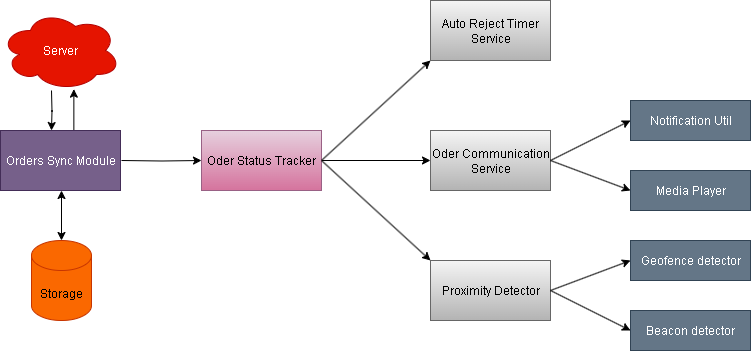

The diagram above was exported from draw.io. Its source (the exported page's mxGraphModel, read from the mxfile embedded in the PNG):
<mxGraphModel dx="1097" dy="592" grid="1" gridSize="10" guides="1" tooltips="1" connect="1" arrows="1" fold="1" page="1" pageScale="1" pageWidth="827" pageHeight="1169" math="0" shadow="0">
  <root>
    <mxCell id="0" />
    <mxCell id="1" parent="0" />
    <mxCell id="ogqePaMTmpWdhpi6JXfH-14" value="" style="edgeStyle=orthogonalEdgeStyle;rounded=0;orthogonalLoop=1;jettySize=auto;html=1;" edge="1" parent="1">
      <mxGeometry relative="1" as="geometry">
        <mxPoint x="82" y="160" as="sourcePoint" />
        <mxPoint x="82" y="200" as="targetPoint" />
      </mxGeometry>
    </mxCell>
    <mxCell id="ogqePaMTmpWdhpi6JXfH-11" value="Server" style="ellipse;shape=cloud;whiteSpace=wrap;html=1;fillColor=#e51400;fontColor=#ffffff;strokeColor=#B20000;" vertex="1" parent="1">
      <mxGeometry x="31" y="80" width="120" height="80" as="geometry" />
    </mxCell>
    <mxCell id="ogqePaMTmpWdhpi6JXfH-19" style="edgeStyle=orthogonalEdgeStyle;rounded=0;orthogonalLoop=1;jettySize=auto;html=1;entryX=0.653;entryY=0.983;entryDx=0;entryDy=0;entryPerimeter=0;exitX=0.653;exitY=0.03;exitDx=0;exitDy=0;exitPerimeter=0;" edge="1" parent="1">
      <mxGeometry relative="1" as="geometry">
        <mxPoint x="104.3599999999999" y="158.64" as="targetPoint" />
        <mxPoint x="104.3599999999999" y="201.79999999999995" as="sourcePoint" />
      </mxGeometry>
    </mxCell>
    <mxCell id="ogqePaMTmpWdhpi6JXfH-22" value="" style="edgeStyle=orthogonalEdgeStyle;rounded=0;orthogonalLoop=1;jettySize=auto;html=1;" edge="1" parent="1" target="ogqePaMTmpWdhpi6JXfH-21">
      <mxGeometry relative="1" as="geometry">
        <mxPoint x="152" y="230" as="sourcePoint" />
      </mxGeometry>
    </mxCell>
    <mxCell id="ogqePaMTmpWdhpi6JXfH-13" value="Orders Sync Module" style="whiteSpace=wrap;html=1;fillColor=#76608a;fontColor=#ffffff;strokeColor=#432D57;" vertex="1" parent="1">
      <mxGeometry x="31" y="200" width="120" height="60" as="geometry" />
    </mxCell>
    <mxCell id="ogqePaMTmpWdhpi6JXfH-15" value="Storage" style="shape=cylinder3;whiteSpace=wrap;html=1;boundedLbl=1;backgroundOutline=1;size=15;fillColor=#fa6800;fontColor=#000000;strokeColor=#C73500;" vertex="1" parent="1">
      <mxGeometry x="62" y="310" width="60" height="80" as="geometry" />
    </mxCell>
    <mxCell id="ogqePaMTmpWdhpi6JXfH-18" value="" style="endArrow=classic;startArrow=classic;html=1;rounded=0;entryX=0.5;entryY=1;entryDx=0;entryDy=0;exitX=0.5;exitY=0;exitDx=0;exitDy=0;exitPerimeter=0;" edge="1" parent="1" source="ogqePaMTmpWdhpi6JXfH-15">
      <mxGeometry width="50" height="50" relative="1" as="geometry">
        <mxPoint x="72" y="310" as="sourcePoint" />
        <mxPoint x="92" y="260" as="targetPoint" />
      </mxGeometry>
    </mxCell>
    <mxCell id="ogqePaMTmpWdhpi6JXfH-30" value="" style="edgeStyle=orthogonalEdgeStyle;rounded=0;orthogonalLoop=1;jettySize=auto;html=1;" edge="1" parent="1" source="ogqePaMTmpWdhpi6JXfH-21" target="ogqePaMTmpWdhpi6JXfH-24">
      <mxGeometry relative="1" as="geometry" />
    </mxCell>
    <mxCell id="ogqePaMTmpWdhpi6JXfH-21" value="Oder Status Tracker" style="whiteSpace=wrap;html=1;fillColor=#e6d0de;gradientColor=#d5739d;strokeColor=#996185;" vertex="1" parent="1">
      <mxGeometry x="232" y="200" width="120" height="60" as="geometry" />
    </mxCell>
    <mxCell id="ogqePaMTmpWdhpi6JXfH-23" value="Auto Reject Timer Service" style="rounded=0;whiteSpace=wrap;html=1;fillColor=#f5f5f5;gradientColor=#b3b3b3;strokeColor=#666666;" vertex="1" parent="1">
      <mxGeometry x="461" y="70" width="120" height="60" as="geometry" />
    </mxCell>
    <mxCell id="ogqePaMTmpWdhpi6JXfH-24" value="Oder Communication Service" style="rounded=0;whiteSpace=wrap;html=1;fillColor=#f5f5f5;gradientColor=#b3b3b3;strokeColor=#666666;" vertex="1" parent="1">
      <mxGeometry x="461" y="200" width="120" height="60" as="geometry" />
    </mxCell>
    <mxCell id="ogqePaMTmpWdhpi6JXfH-25" value="Proximity Detector" style="rounded=0;whiteSpace=wrap;html=1;fillColor=#f5f5f5;gradientColor=#b3b3b3;strokeColor=#666666;" vertex="1" parent="1">
      <mxGeometry x="461" y="330" width="120" height="60" as="geometry" />
    </mxCell>
    <mxCell id="ogqePaMTmpWdhpi6JXfH-31" value="" style="endArrow=classic;html=1;rounded=0;exitX=1;exitY=0.5;exitDx=0;exitDy=0;entryX=0;entryY=1;entryDx=0;entryDy=0;" edge="1" parent="1" source="ogqePaMTmpWdhpi6JXfH-21" target="ogqePaMTmpWdhpi6JXfH-23">
      <mxGeometry width="50" height="50" relative="1" as="geometry">
        <mxPoint x="421" y="200" as="sourcePoint" />
        <mxPoint x="471" y="150" as="targetPoint" />
      </mxGeometry>
    </mxCell>
    <mxCell id="ogqePaMTmpWdhpi6JXfH-32" value="" style="endArrow=classic;html=1;rounded=0;exitX=1;exitY=0.5;exitDx=0;exitDy=0;entryX=0;entryY=0;entryDx=0;entryDy=0;" edge="1" parent="1" source="ogqePaMTmpWdhpi6JXfH-21" target="ogqePaMTmpWdhpi6JXfH-25">
      <mxGeometry width="50" height="50" relative="1" as="geometry">
        <mxPoint x="421" y="200" as="sourcePoint" />
        <mxPoint x="471" y="150" as="targetPoint" />
      </mxGeometry>
    </mxCell>
    <mxCell id="ogqePaMTmpWdhpi6JXfH-33" value="Notification Util" style="rounded=0;whiteSpace=wrap;html=1;fillColor=#647687;fontColor=#ffffff;strokeColor=#314354;" vertex="1" parent="1">
      <mxGeometry x="661" y="170" width="120" height="40" as="geometry" />
    </mxCell>
    <mxCell id="ogqePaMTmpWdhpi6JXfH-34" value="Media Player" style="rounded=0;whiteSpace=wrap;html=1;fillColor=#647687;fontColor=#ffffff;strokeColor=#314354;" vertex="1" parent="1">
      <mxGeometry x="661" y="240" width="120" height="40" as="geometry" />
    </mxCell>
    <mxCell id="ogqePaMTmpWdhpi6JXfH-35" style="edgeStyle=orthogonalEdgeStyle;rounded=0;orthogonalLoop=1;jettySize=auto;html=1;exitX=0.5;exitY=1;exitDx=0;exitDy=0;fillColor=#647687;strokeColor=#314354;" edge="1" parent="1" source="ogqePaMTmpWdhpi6JXfH-33" target="ogqePaMTmpWdhpi6JXfH-33">
      <mxGeometry relative="1" as="geometry" />
    </mxCell>
    <mxCell id="ogqePaMTmpWdhpi6JXfH-36" value="Geofence detector" style="rounded=0;whiteSpace=wrap;html=1;fillColor=#647687;fontColor=#ffffff;strokeColor=#314354;" vertex="1" parent="1">
      <mxGeometry x="661" y="310" width="120" height="40" as="geometry" />
    </mxCell>
    <mxCell id="ogqePaMTmpWdhpi6JXfH-37" value="Beacon detector" style="rounded=0;whiteSpace=wrap;html=1;fillColor=#647687;fontColor=#ffffff;strokeColor=#314354;" vertex="1" parent="1">
      <mxGeometry x="661" y="380" width="120" height="40" as="geometry" />
    </mxCell>
    <mxCell id="ogqePaMTmpWdhpi6JXfH-41" value="" style="endArrow=classic;html=1;rounded=0;exitX=1;exitY=0.5;exitDx=0;exitDy=0;entryX=0;entryY=0.5;entryDx=0;entryDy=0;" edge="1" parent="1" source="ogqePaMTmpWdhpi6JXfH-24" target="ogqePaMTmpWdhpi6JXfH-33">
      <mxGeometry width="50" height="50" relative="1" as="geometry">
        <mxPoint x="421" y="200" as="sourcePoint" />
        <mxPoint x="471" y="150" as="targetPoint" />
      </mxGeometry>
    </mxCell>
    <mxCell id="ogqePaMTmpWdhpi6JXfH-42" value="" style="endArrow=classic;html=1;rounded=0;exitX=1;exitY=0.5;exitDx=0;exitDy=0;entryX=0;entryY=0.5;entryDx=0;entryDy=0;" edge="1" parent="1" source="ogqePaMTmpWdhpi6JXfH-24" target="ogqePaMTmpWdhpi6JXfH-34">
      <mxGeometry width="50" height="50" relative="1" as="geometry">
        <mxPoint x="421" y="200" as="sourcePoint" />
        <mxPoint x="471" y="150" as="targetPoint" />
      </mxGeometry>
    </mxCell>
    <mxCell id="ogqePaMTmpWdhpi6JXfH-43" value="" style="endArrow=classic;html=1;rounded=0;exitX=1;exitY=0.5;exitDx=0;exitDy=0;entryX=0;entryY=0.5;entryDx=0;entryDy=0;" edge="1" parent="1" source="ogqePaMTmpWdhpi6JXfH-25" target="ogqePaMTmpWdhpi6JXfH-36">
      <mxGeometry width="50" height="50" relative="1" as="geometry">
        <mxPoint x="421" y="200" as="sourcePoint" />
        <mxPoint x="471" y="150" as="targetPoint" />
      </mxGeometry>
    </mxCell>
    <mxCell id="ogqePaMTmpWdhpi6JXfH-44" value="" style="endArrow=classic;html=1;rounded=0;exitX=1;exitY=0.5;exitDx=0;exitDy=0;entryX=0;entryY=0.5;entryDx=0;entryDy=0;" edge="1" parent="1" source="ogqePaMTmpWdhpi6JXfH-25" target="ogqePaMTmpWdhpi6JXfH-37">
      <mxGeometry width="50" height="50" relative="1" as="geometry">
        <mxPoint x="421" y="200" as="sourcePoint" />
        <mxPoint x="471" y="150" as="targetPoint" />
      </mxGeometry>
    </mxCell>
  </root>
</mxGraphModel>